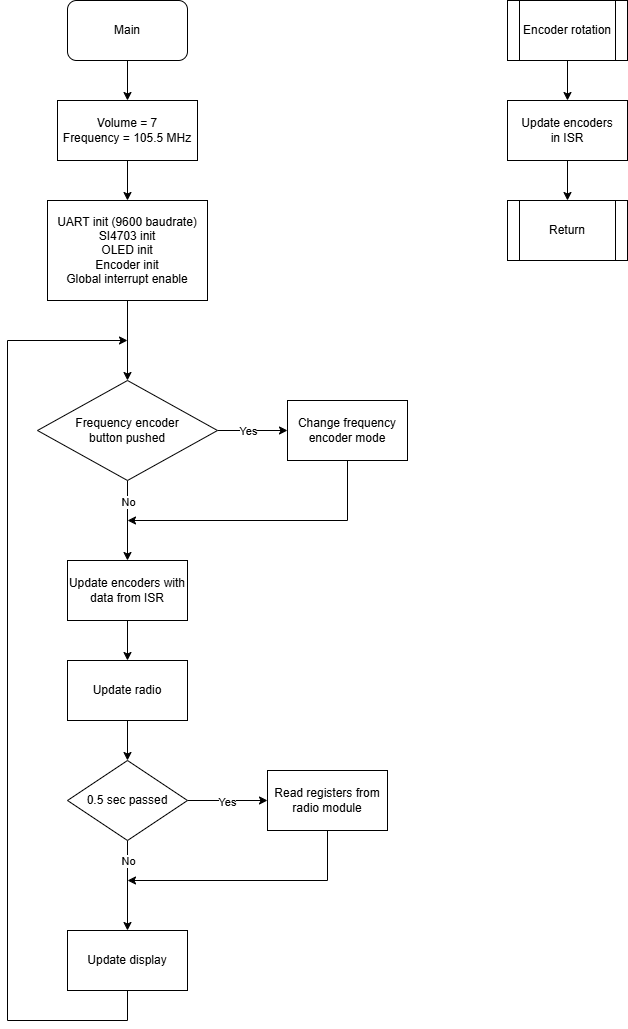

The diagram above was exported from draw.io. Its source (the exported page's mxGraphModel, read from the mxfile embedded in the PNG):
<mxGraphModel dx="1426" dy="841" grid="1" gridSize="10" guides="1" tooltips="1" connect="1" arrows="1" fold="1" page="1" pageScale="1" pageWidth="827" pageHeight="1169" background="#ffffff" math="0" shadow="0">
  <root>
    <mxCell id="0" />
    <mxCell id="1" parent="0" />
    <mxCell id="dfsD60Tyo98UdJulg4UJ-5" value="" style="edgeStyle=orthogonalEdgeStyle;rounded=0;orthogonalLoop=1;jettySize=auto;html=1;" parent="1" source="dfsD60Tyo98UdJulg4UJ-1" target="dfsD60Tyo98UdJulg4UJ-4" edge="1">
      <mxGeometry relative="1" as="geometry" />
    </mxCell>
    <mxCell id="dfsD60Tyo98UdJulg4UJ-1" value="Main" style="rounded=1;whiteSpace=wrap;html=1;" parent="1" vertex="1">
      <mxGeometry x="140" y="40" width="120" height="60" as="geometry" />
    </mxCell>
    <mxCell id="dfsD60Tyo98UdJulg4UJ-7" value="" style="edgeStyle=orthogonalEdgeStyle;rounded=0;orthogonalLoop=1;jettySize=auto;html=1;" parent="1" source="dfsD60Tyo98UdJulg4UJ-4" target="dfsD60Tyo98UdJulg4UJ-6" edge="1">
      <mxGeometry relative="1" as="geometry" />
    </mxCell>
    <mxCell id="dfsD60Tyo98UdJulg4UJ-4" value="Volume = 7&lt;div&gt;Frequency = 105.5 MHz&lt;/div&gt;" style="rounded=0;whiteSpace=wrap;html=1;" parent="1" vertex="1">
      <mxGeometry x="130" y="140" width="140" height="60" as="geometry" />
    </mxCell>
    <mxCell id="dfsD60Tyo98UdJulg4UJ-9" value="" style="edgeStyle=orthogonalEdgeStyle;rounded=0;orthogonalLoop=1;jettySize=auto;html=1;" parent="1" source="dfsD60Tyo98UdJulg4UJ-6" edge="1">
      <mxGeometry relative="1" as="geometry">
        <mxPoint x="200" y="420" as="targetPoint" />
      </mxGeometry>
    </mxCell>
    <mxCell id="dfsD60Tyo98UdJulg4UJ-6" value="UART init (9600 baudrate)&lt;div&gt;SI4703 init&lt;/div&gt;&lt;div&gt;OLED init&lt;/div&gt;&lt;div&gt;Encoder init&lt;/div&gt;&lt;div&gt;Global interrupt enable&lt;/div&gt;" style="whiteSpace=wrap;html=1;rounded=0;" parent="1" vertex="1">
      <mxGeometry x="120" y="240" width="160" height="100" as="geometry" />
    </mxCell>
    <mxCell id="94L63_e7wdozJSm070qR-3" value="" style="edgeStyle=orthogonalEdgeStyle;rounded=0;orthogonalLoop=1;jettySize=auto;html=1;" parent="1" source="94L63_e7wdozJSm070qR-1" target="94L63_e7wdozJSm070qR-2" edge="1">
      <mxGeometry relative="1" as="geometry" />
    </mxCell>
    <mxCell id="94L63_e7wdozJSm070qR-13" value="No" style="edgeLabel;html=1;align=center;verticalAlign=middle;resizable=0;points=[];" parent="94L63_e7wdozJSm070qR-3" connectable="0" vertex="1">
      <mxGeometry x="-0.6375" relative="1" as="geometry">
        <mxPoint y="6" as="offset" />
      </mxGeometry>
    </mxCell>
    <mxCell id="94L63_e7wdozJSm070qR-10" value="" style="edgeStyle=orthogonalEdgeStyle;rounded=0;orthogonalLoop=1;jettySize=auto;html=1;" parent="1" source="94L63_e7wdozJSm070qR-1" target="94L63_e7wdozJSm070qR-9" edge="1">
      <mxGeometry relative="1" as="geometry" />
    </mxCell>
    <mxCell id="94L63_e7wdozJSm070qR-12" value="Yes" style="edgeLabel;html=1;align=center;verticalAlign=middle;resizable=0;points=[];" parent="94L63_e7wdozJSm070qR-10" connectable="0" vertex="1">
      <mxGeometry x="-0.319" relative="1" as="geometry">
        <mxPoint x="6" as="offset" />
      </mxGeometry>
    </mxCell>
    <mxCell id="94L63_e7wdozJSm070qR-1" value="Frequency encoder&lt;div&gt;button pushed&lt;/div&gt;" style="rhombus;whiteSpace=wrap;html=1;" parent="1" vertex="1">
      <mxGeometry x="110" y="420" width="180" height="100" as="geometry" />
    </mxCell>
    <mxCell id="94L63_e7wdozJSm070qR-24" value="" style="edgeStyle=orthogonalEdgeStyle;rounded=0;orthogonalLoop=1;jettySize=auto;html=1;" parent="1" source="94L63_e7wdozJSm070qR-2" target="94L63_e7wdozJSm070qR-23" edge="1">
      <mxGeometry relative="1" as="geometry" />
    </mxCell>
    <mxCell id="94L63_e7wdozJSm070qR-2" value="Update encoders with data from ISR" style="whiteSpace=wrap;html=1;" parent="1" vertex="1">
      <mxGeometry x="140" y="600" width="120" height="60" as="geometry" />
    </mxCell>
    <mxCell id="94L63_e7wdozJSm070qR-11" style="edgeStyle=orthogonalEdgeStyle;rounded=0;orthogonalLoop=1;jettySize=auto;html=1;exitX=0.5;exitY=1;exitDx=0;exitDy=0;" parent="1" source="94L63_e7wdozJSm070qR-9" edge="1">
      <mxGeometry relative="1" as="geometry">
        <Array as="points">
          <mxPoint x="420" y="560" />
        </Array>
        <mxPoint x="200" y="560" as="targetPoint" />
      </mxGeometry>
    </mxCell>
    <mxCell id="94L63_e7wdozJSm070qR-9" value="Change frequency encoder mode" style="whiteSpace=wrap;html=1;" parent="1" vertex="1">
      <mxGeometry x="360" y="440" width="120" height="60" as="geometry" />
    </mxCell>
    <mxCell id="94L63_e7wdozJSm070qR-17" value="" style="edgeStyle=orthogonalEdgeStyle;rounded=0;orthogonalLoop=1;jettySize=auto;html=1;" parent="1" source="94L63_e7wdozJSm070qR-14" target="94L63_e7wdozJSm070qR-16" edge="1">
      <mxGeometry relative="1" as="geometry" />
    </mxCell>
    <mxCell id="94L63_e7wdozJSm070qR-18" value="Yes" style="edgeLabel;html=1;align=center;verticalAlign=middle;resizable=0;points=[];" parent="94L63_e7wdozJSm070qR-17" connectable="0" vertex="1">
      <mxGeometry x="-0.0292" y="-1" relative="1" as="geometry">
        <mxPoint as="offset" />
      </mxGeometry>
    </mxCell>
    <mxCell id="94L63_e7wdozJSm070qR-20" value="" style="edgeStyle=orthogonalEdgeStyle;rounded=0;orthogonalLoop=1;jettySize=auto;html=1;" parent="1" source="94L63_e7wdozJSm070qR-14" target="94L63_e7wdozJSm070qR-19" edge="1">
      <mxGeometry relative="1" as="geometry" />
    </mxCell>
    <mxCell id="94L63_e7wdozJSm070qR-21" value="No" style="edgeLabel;html=1;align=center;verticalAlign=middle;resizable=0;points=[];" parent="94L63_e7wdozJSm070qR-20" connectable="0" vertex="1">
      <mxGeometry x="-0.0852" relative="1" as="geometry">
        <mxPoint y="-21" as="offset" />
      </mxGeometry>
    </mxCell>
    <mxCell id="94L63_e7wdozJSm070qR-14" value="0.5 sec passed" style="rhombus;whiteSpace=wrap;html=1;" parent="1" vertex="1">
      <mxGeometry x="140" y="800" width="120" height="80" as="geometry" />
    </mxCell>
    <mxCell id="94L63_e7wdozJSm070qR-22" style="edgeStyle=orthogonalEdgeStyle;rounded=0;orthogonalLoop=1;jettySize=auto;html=1;exitX=0.5;exitY=1;exitDx=0;exitDy=0;" parent="1" source="94L63_e7wdozJSm070qR-16" edge="1">
      <mxGeometry relative="1" as="geometry">
        <Array as="points">
          <mxPoint x="400" y="920" />
        </Array>
        <mxPoint x="200" y="920" as="targetPoint" />
      </mxGeometry>
    </mxCell>
    <mxCell id="94L63_e7wdozJSm070qR-16" value="Read registers from radio module" style="whiteSpace=wrap;html=1;" parent="1" vertex="1">
      <mxGeometry x="340" y="810" width="120" height="60" as="geometry" />
    </mxCell>
    <mxCell id="94L63_e7wdozJSm070qR-27" style="edgeStyle=orthogonalEdgeStyle;rounded=0;orthogonalLoop=1;jettySize=auto;html=1;exitX=0.5;exitY=1;exitDx=0;exitDy=0;" parent="1" source="94L63_e7wdozJSm070qR-19" edge="1">
      <mxGeometry relative="1" as="geometry">
        <Array as="points">
          <mxPoint x="200" y="1060" />
          <mxPoint x="80" y="1060" />
          <mxPoint x="80" y="380" />
        </Array>
        <mxPoint x="200" y="1040" as="sourcePoint" />
        <mxPoint x="200" y="380" as="targetPoint" />
      </mxGeometry>
    </mxCell>
    <mxCell id="94L63_e7wdozJSm070qR-19" value="Update display" style="whiteSpace=wrap;html=1;" parent="1" vertex="1">
      <mxGeometry x="140" y="970" width="120" height="60" as="geometry" />
    </mxCell>
    <mxCell id="94L63_e7wdozJSm070qR-25" value="" style="edgeStyle=orthogonalEdgeStyle;rounded=0;orthogonalLoop=1;jettySize=auto;html=1;" parent="1" source="94L63_e7wdozJSm070qR-23" target="94L63_e7wdozJSm070qR-14" edge="1">
      <mxGeometry relative="1" as="geometry" />
    </mxCell>
    <mxCell id="94L63_e7wdozJSm070qR-23" value="Update radio" style="whiteSpace=wrap;html=1;" parent="1" vertex="1">
      <mxGeometry x="140" y="700" width="120" height="60" as="geometry" />
    </mxCell>
    <mxCell id="94L63_e7wdozJSm070qR-30" style="edgeStyle=orthogonalEdgeStyle;rounded=0;orthogonalLoop=1;jettySize=auto;html=1;exitX=0.5;exitY=1;exitDx=0;exitDy=0;entryX=0.5;entryY=0;entryDx=0;entryDy=0;" parent="1" source="94L63_e7wdozJSm070qR-28" target="94L63_e7wdozJSm070qR-29" edge="1">
      <mxGeometry relative="1" as="geometry" />
    </mxCell>
    <mxCell id="94L63_e7wdozJSm070qR-28" value="Encoder rotation" style="shape=process;whiteSpace=wrap;html=1;backgroundOutline=1;" parent="1" vertex="1">
      <mxGeometry x="580" y="40" width="120" height="60" as="geometry" />
    </mxCell>
    <mxCell id="94L63_e7wdozJSm070qR-32" style="edgeStyle=orthogonalEdgeStyle;rounded=0;orthogonalLoop=1;jettySize=auto;html=1;exitX=0.5;exitY=1;exitDx=0;exitDy=0;entryX=0.5;entryY=0;entryDx=0;entryDy=0;" parent="1" source="94L63_e7wdozJSm070qR-29" target="94L63_e7wdozJSm070qR-31" edge="1">
      <mxGeometry relative="1" as="geometry" />
    </mxCell>
    <mxCell id="94L63_e7wdozJSm070qR-29" value="Update encoders&lt;div&gt;in ISR&lt;/div&gt;" style="whiteSpace=wrap;html=1;" parent="1" vertex="1">
      <mxGeometry x="580" y="140" width="120" height="60" as="geometry" />
    </mxCell>
    <mxCell id="94L63_e7wdozJSm070qR-31" value="Return" style="shape=process;whiteSpace=wrap;html=1;backgroundOutline=1;" parent="1" vertex="1">
      <mxGeometry x="580" y="240" width="120" height="60" as="geometry" />
    </mxCell>
  </root>
</mxGraphModel>